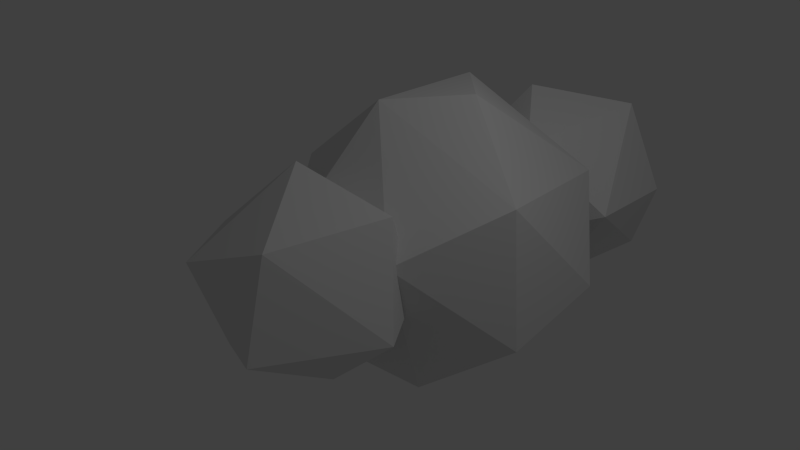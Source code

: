 # Source: cloud1.blend  (saved by Blender 2.76.0; exported with 4.5.12 LTS)
import bpy
from mathutils import Matrix  # noqa: F401  (used for matrix-valued properties, if any)

bpy.ops.wm.read_factory_settings(use_empty=True)
scene = bpy.context.scene
scene.name = 'Scene'

# ---- collections
col_collection_1 = bpy.data.collections.new('Collection 1'); scene.collection.children.link(col_collection_1)

# ---- world
world_world = bpy.data.worlds.new('World'); scene.world = world_world
world_world.color = (0.05088, 0.05088, 0.05088)
world_world.use_sun_shadow = False
world_world.sun_shadow_jitter_overblur = 0.0
world_world.cycles.sampling_method = 'MANUAL'
world_world.cycles.sample_map_resolution = 256

# ---- cameras
cam_camera = bpy.data.cameras.new('Camera')
cam_camera.clip_end = 100.0
cam_camera.lens = 35.0
cam_camera.sensor_width = 32.0
cam_camera.sensor_height = 18.0
cam_camera.ortho_scale = 7.314
cam_camera.dof.focus_distance = 0.0
cam_camera.dof.aperture_fstop = 128.0

# ---- lights
light_lamp = bpy.data.lights.new('Lamp', 'POINT')
light_lamp.transmission_factor = 0.0
light_lamp.cutoff_distance = 30.0
light_lamp.energy = 100.0
light_lamp.shadow_buffer_clip_start = 1.001
light_lamp.shadow_soft_size = 0.1
light_lamp.shadow_maximum_resolution = 0.006
light_lamp.use_absolute_resolution = True
light_lamp.cycles.use_multiple_importance_sampling = False

# ---- meshes
me_icosphere_002 = bpy.data.meshes.new('Icosphere.002')
me_icosphere_002.from_pydata([(0.0, 0.0, -1.0), (0.7236, -0.5257, -0.4472), (-0.2764, -0.8506, -0.4472), (-0.8944, 0.0, -0.4472), (-0.2764, 0.8506, -0.4472), (0.7236, 0.5257, -0.4472), (0.2764, -0.8506, 0.4472), (-0.7236, -0.5257, 0.4472), (-0.7236, 0.5257, 0.4472), (0.2764, 0.8506, 0.4472), (0.8944, 0.0, 0.4472), (0.0, 0.0, 1.0), (-0.1625, -0.5, -0.8507), (0.4253, -0.309, -0.8507), (0.2629, -0.809, -0.5257), (0.8506, 0.0, -0.5257), (0.4253, 0.309, -0.8507), (-0.5257, 0.0, -0.8507), (-0.6882, -0.5, -0.5257), (-0.1625, 0.5, -0.8507), (-0.6882, 0.5, -0.5257), (0.2629, 0.809, -0.5257), (0.9511, -0.309, 0.0), (0.9511, 0.309, 0.0), (0.0, -1.0, 0.0), (0.5878, -0.809, 0.0), (-0.9511, -0.309, 0.0), (-0.5878, -0.809, 0.0), (-0.5878, 0.809, 0.0), (-0.9511, 0.309, 0.0), (0.5878, 0.809, 0.0), (0.0, 1.0, 0.0), (0.6882, -0.5, 0.5257), (-0.2629, -0.809, 0.5257), (-0.8506, 0.0, 0.5257), (-0.2629, 0.809, 0.5257), (0.6882, 0.5, 0.5257), (0.1625, -0.5, 0.8507), (0.5257, 0.0, 0.8507), (-0.4253, -0.309, 0.8507), (-0.4253, 0.309, 0.8507), (0.1625, 0.5, 0.8507), (0.0, 3.625, -1.21), (0.7988, 3.044, -0.6), (-0.3051, 2.686, -0.6), (-0.9874, 3.625, -0.6), (-0.3051, 4.564, -0.6), (0.7988, 4.205, -0.6), (0.3051, 2.686, 0.3875), (-0.7988, 3.044, 0.3875), (-0.7988, 4.205, 0.3875), (0.3051, 4.564, 0.3875), (0.9874, 3.625, 0.3874), (0.0, 3.625, 0.9977), (-0.1793, 3.073, -1.045), (0.4695, 3.284, -1.045), (0.2902, 2.732, -0.6866), (0.9391, 3.625, -0.6866), (0.4695, 3.966, -1.045), (-0.5804, 3.625, -1.045), (-0.7597, 3.073, -0.6866), (-0.1793, 4.177, -1.045), (-0.7597, 4.177, -0.6866), (0.2902, 4.518, -0.6866), (1.05, 3.284, -0.1063), (1.05, 3.966, -0.1063), (0.0, 2.521, -0.1063), (0.6489, 2.732, -0.1063), (-1.05, 3.284, -0.1063), (-0.6489, 2.732, -0.1063), (-0.6489, 4.518, -0.1063), (-1.05, 3.966, -0.1063), (0.6489, 4.518, -0.1063), (0.0, 4.729, -0.1063), (0.7597, 3.073, 0.4741), (-0.2902, 2.732, 0.4741), (-0.9391, 3.625, 0.4741), (-0.2902, 4.518, 0.4741), (0.7597, 4.177, 0.4741), (0.1793, 3.073, 0.8328), (0.5804, 3.625, 0.8328), (-0.4695, 3.284, 0.8328), (-0.4695, 3.966, 0.8328), (0.1793, 4.177, 0.8328), (0.0, 1.733, -1.652), (1.119, 0.9203, -0.7976), (-0.4273, 0.418, -0.7976), (-1.383, 1.733, -0.7976), (-0.4273, 3.048, -0.7976), (1.119, 2.546, -0.7976), (0.4273, 0.418, 0.5851), (-1.119, 0.9203, 0.5851), (-1.119, 2.546, 0.5851), (0.4273, 3.048, 0.5851), (1.383, 1.733, 0.5851), (0.0, 1.733, 1.44), (-0.2511, 0.9601, -1.421), (0.6575, 1.255, -1.421), (0.4064, 0.4824, -0.919), (1.315, 1.733, -0.919), (0.6575, 2.211, -1.421), (-0.8127, 1.733, -1.421), (-1.064, 0.9601, -0.919), (-0.2511, 2.506, -1.421), (-1.064, 2.506, -0.919), (0.4064, 2.984, -0.919), (1.47, 1.255, -0.1063), (1.47, 2.211, -0.1063), (0.0, 0.1872, -0.1063), (0.9087, 0.4824, -0.1063), (-1.47, 1.255, -0.1063), (-0.9087, 0.4824, -0.1063), (-0.9087, 2.984, -0.1063), (-1.47, 2.211, -0.1063), (0.9087, 2.984, -0.1063), (0.0, 3.279, -0.1063), (1.064, 0.9601, 0.7065), (-0.4064, 0.4824, 0.7065), (-1.315, 1.733, 0.7065), (-0.4064, 2.984, 0.7065), (1.064, 2.506, 0.7065), (0.2511, 0.9601, 1.209), (0.8127, 1.733, 1.209), (-0.6575, 1.255, 1.209), (-0.6575, 2.211, 1.209), (0.2511, 2.506, 1.209)], [], [(0, 13, 12), (1, 13, 15), (0, 12, 17), (0, 17, 19), (0, 19, 16), (1, 15, 22), (2, 14, 24), (3, 18, 26), (4, 20, 28), (5, 21, 30), (1, 22, 25), (2, 24, 27), (3, 26, 29), (4, 28, 31), (5, 30, 23), (6, 32, 37), (7, 33, 39), (8, 34, 40), (9, 35, 41), (10, 36, 38), (38, 41, 11), (38, 36, 41), (36, 9, 41), (41, 40, 11), (41, 35, 40), (35, 8, 40), (40, 39, 11), (40, 34, 39), (34, 7, 39), (39, 37, 11), (39, 33, 37), (33, 6, 37), (37, 38, 11), (37, 32, 38), (32, 10, 38), (23, 36, 10), (23, 30, 36), (30, 9, 36), (31, 35, 9), (31, 28, 35), (28, 8, 35), (29, 34, 8), (29, 26, 34), (26, 7, 34), (27, 33, 7), (27, 24, 33), (24, 6, 33), (25, 32, 6), (25, 22, 32), (22, 10, 32), (30, 31, 9), (30, 21, 31), (21, 4, 31), (28, 29, 8), (28, 20, 29), (20, 3, 29), (26, 27, 7), (26, 18, 27), (18, 2, 27), (24, 25, 6), (24, 14, 25), (14, 1, 25), (22, 23, 10), (22, 15, 23), (15, 5, 23), (16, 21, 5), (16, 19, 21), (19, 4, 21), (19, 20, 4), (19, 17, 20), (17, 3, 20), (17, 18, 3), (17, 12, 18), (12, 2, 18), (15, 16, 5), (15, 13, 16), (13, 0, 16), (12, 14, 2), (12, 13, 14), (13, 1, 14), (42, 55, 54), (43, 55, 57), (42, 54, 59), (42, 59, 61), (42, 61, 58), (43, 57, 64), (44, 56, 66), (45, 60, 68), (46, 62, 70), (47, 63, 72), (43, 64, 67), (44, 66, 69), (45, 68, 71), (46, 70, 73), (47, 72, 65), (48, 74, 79), (49, 75, 81), (50, 76, 82), (51, 77, 83), (52, 78, 80), (80, 83, 53), (80, 78, 83), (78, 51, 83), (83, 82, 53), (83, 77, 82), (77, 50, 82), (82, 81, 53), (82, 76, 81), (76, 49, 81), (81, 79, 53), (81, 75, 79), (75, 48, 79), (79, 80, 53), (79, 74, 80), (74, 52, 80), (65, 78, 52), (65, 72, 78), (72, 51, 78), (73, 77, 51), (73, 70, 77), (70, 50, 77), (71, 76, 50), (71, 68, 76), (68, 49, 76), (69, 75, 49), (69, 66, 75), (66, 48, 75), (67, 74, 48), (67, 64, 74), (64, 52, 74), (72, 73, 51), (72, 63, 73), (63, 46, 73), (70, 71, 50), (70, 62, 71), (62, 45, 71), (68, 69, 49), (68, 60, 69), (60, 44, 69), (66, 67, 48), (66, 56, 67), (56, 43, 67), (64, 65, 52), (64, 57, 65), (57, 47, 65), (58, 63, 47), (58, 61, 63), (61, 46, 63), (61, 62, 46), (61, 59, 62), (59, 45, 62), (59, 60, 45), (59, 54, 60), (54, 44, 60), (57, 58, 47), (57, 55, 58), (55, 42, 58), (54, 56, 44), (54, 55, 56), (55, 43, 56), (84, 97, 96), (85, 97, 99), (84, 96, 101), (84, 101, 103), (84, 103, 100), (85, 99, 106), (86, 98, 108), (87, 102, 110), (88, 104, 112), (89, 105, 114), (85, 106, 109), (86, 108, 111), (87, 110, 113), (88, 112, 115), (89, 114, 107), (90, 116, 121), (91, 117, 123), (92, 118, 124), (93, 119, 125), (94, 120, 122), (122, 125, 95), (122, 120, 125), (120, 93, 125), (125, 124, 95), (125, 119, 124), (119, 92, 124), (124, 123, 95), (124, 118, 123), (118, 91, 123), (123, 121, 95), (123, 117, 121), (117, 90, 121), (121, 122, 95), (121, 116, 122), (116, 94, 122), (107, 120, 94), (107, 114, 120), (114, 93, 120), (115, 119, 93), (115, 112, 119), (112, 92, 119), (113, 118, 92), (113, 110, 118), (110, 91, 118), (111, 117, 91), (111, 108, 117), (108, 90, 117), (109, 116, 90), (109, 106, 116), (106, 94, 116), (114, 115, 93), (114, 105, 115), (105, 88, 115), (112, 113, 92), (112, 104, 113), (104, 87, 113), (110, 111, 91), (110, 102, 111), (102, 86, 111), (108, 109, 90), (108, 98, 109), (98, 85, 109), (106, 107, 94), (106, 99, 107), (99, 89, 107), (100, 105, 89), (100, 103, 105), (103, 88, 105), (103, 104, 88), (103, 101, 104), (101, 87, 104), (101, 102, 87), (101, 96, 102), (96, 86, 102), (99, 100, 89), (99, 97, 100), (97, 84, 100), (96, 98, 86), (96, 97, 98), (97, 85, 98)])
me_icosphere_002.use_remesh_preserve_volume = False
me_icosphere_002.use_remesh_preserve_attributes = False
me_icosphere_002.use_mirror_vertex_groups = False
me_icosphere_002.update()

# ---- objects
ob_icosphere_002 = bpy.data.objects.new('Icosphere.002', me_icosphere_002)
ob_lamp = bpy.data.objects.new('Lamp', light_lamp)
ob_camera = bpy.data.objects.new('Camera', cam_camera)

# ---- transforms, parenting, visibility, modifiers, constraints
ob_icosphere_002.location = (0.0, -1.121, 0.06874)
ob_icosphere_002.scale = (1.346, 1.346, 1.346)
ob_icosphere_002.lineart.crease_threshold = 0.0
_m = ob_icosphere_002.modifiers.new('Decimate', 'DECIMATE')
_m.ratio = 0.326
ob_lamp.location = (4.076, 1.005, 5.904)
ob_lamp.rotation_euler = (0.6503, 0.05522, 1.866)
ob_lamp.lock_rotations_4d = False
ob_lamp.empty_display_type = 'ARROWS'
ob_lamp.color = (0.0, 0.0, 0.0, 0.0)
ob_lamp.lineart.crease_threshold = 0.0
ob_camera.location = (7.481, -6.508, 5.344)
ob_camera.rotation_euler = (1.109, 0.01082, 0.8149)
ob_camera.lock_rotations_4d = False
ob_camera.empty_display_type = 'ARROWS'
ob_camera.color = (0.0, 0.0, 0.0, 0.0)
ob_camera.display_type = 'WIRE'
ob_camera.lineart.crease_threshold = 0.0

# ---- collection membership
col_collection_1.objects.link(ob_icosphere_002)
col_collection_1.objects.link(ob_lamp)
col_collection_1.objects.link(ob_camera)

# ---- scene / render settings (as saved in the file)
scene.camera = ob_camera
scene.frame_start = 1; scene.frame_end = 250; scene.frame_set(1)
scene.render.engine = 'BLENDER_EEVEE_NEXT'
scene.render.resolution_percentage = 50
scene.render.dither_intensity = 0.0
scene.cycles.use_denoising = False
scene.cycles.samples = 10
scene.cycles.sampling_pattern = 'TABULATED_SOBOL'
scene.cycles.light_sampling_threshold = 0.0
scene.cycles.use_adaptive_sampling = False
scene.cycles.use_light_tree = False
scene.cycles.blur_glossy = 0.0
scene.cycles.pixel_filter_type = 'GAUSSIAN'
scene.cycles.sample_clamp_indirect = 0.0
scene.view_settings.view_transform = 'Standard'
bpy.context.view_layer.update()
